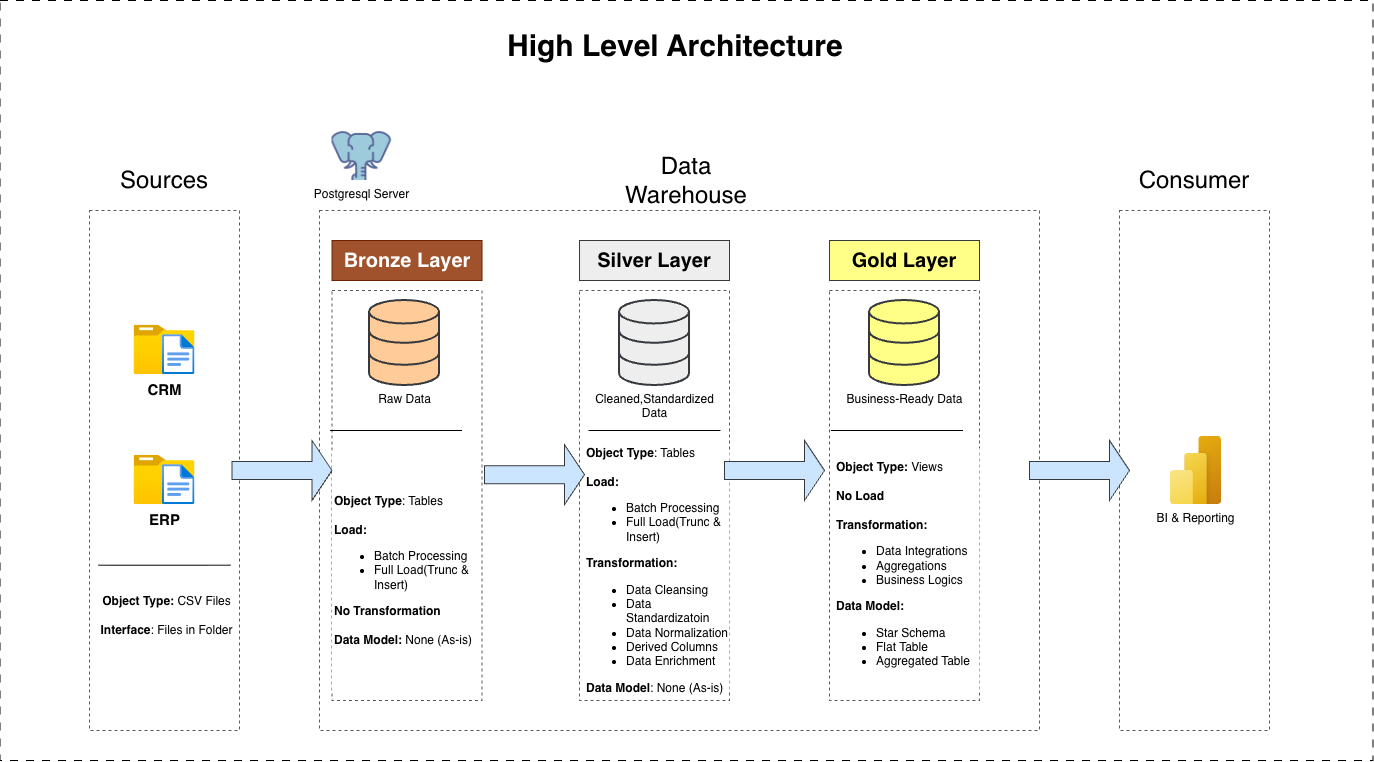

The diagram above was exported from draw.io. Its source (the exported page's mxGraphModel, read from the mxfile embedded in the PNG):
<mxGraphModel dx="1584" dy="2182" grid="1" gridSize="10" guides="1" tooltips="1" connect="1" arrows="1" fold="1" page="1" pageScale="1" pageWidth="827" pageHeight="1169" math="0" shadow="0">
  <root>
    <mxCell id="0" />
    <mxCell id="1" parent="0" />
    <mxCell id="GA8TNcp4-8ITXh03DaPW-18" value="&lt;font style=&quot;font-size: 15px;&quot;&gt;&lt;b&gt;CRM&lt;/b&gt;&lt;/font&gt;" style="image;aspect=fixed;html=1;points=[];align=center;fontSize=12;image=img/lib/azure2/general/Folder_Blank.svg;" vertex="1" parent="1">
      <mxGeometry x="204.56" y="54.710000000000036" width="60.89" height="49.42" as="geometry" />
    </mxCell>
    <mxCell id="GA8TNcp4-8ITXh03DaPW-20" value="" style="image;aspect=fixed;html=1;points=[];align=center;fontSize=12;image=img/lib/azure2/general/File.svg;" vertex="1" parent="1">
      <mxGeometry x="232.99" y="64.13" width="32.46" height="40" as="geometry" />
    </mxCell>
    <mxCell id="GA8TNcp4-8ITXh03DaPW-25" value="&lt;span style=&quot;font-size: 15px;&quot;&gt;&lt;b&gt;ERP&lt;/b&gt;&lt;/span&gt;" style="image;aspect=fixed;html=1;points=[];align=center;fontSize=12;image=img/lib/azure2/general/Folder_Blank.svg;" vertex="1" parent="1">
      <mxGeometry x="204.56" y="184.71000000000004" width="60.89" height="49.42" as="geometry" />
    </mxCell>
    <mxCell id="GA8TNcp4-8ITXh03DaPW-39" value="&lt;font&gt;&lt;b style=&quot;&quot;&gt;Object Type: &lt;/b&gt;CSV Files&lt;/font&gt;&lt;div&gt;&lt;br&gt;&lt;div&gt;&lt;b&gt;Interface&lt;/b&gt;: Files in Folder&lt;/div&gt;&lt;/div&gt;" style="rounded=0;whiteSpace=wrap;html=1;strokeColor=none;" vertex="1" parent="1">
      <mxGeometry x="165.01" y="314.71000000000004" width="145" height="60" as="geometry" />
    </mxCell>
    <mxCell id="GA8TNcp4-8ITXh03DaPW-40" value="" style="image;aspect=fixed;html=1;points=[];align=center;fontSize=12;image=img/lib/azure2/general/File.svg;" vertex="1" parent="1">
      <mxGeometry x="232.99" y="194.1300000000001" width="32.46" height="40" as="geometry" />
    </mxCell>
    <mxCell id="GA8TNcp4-8ITXh03DaPW-64" value="" style="endArrow=none;html=1;rounded=0;" edge="1" parent="1">
      <mxGeometry width="50" height="50" relative="1" as="geometry">
        <mxPoint x="169.01" y="294.71000000000004" as="sourcePoint" />
        <mxPoint x="301.01" y="294.71000000000004" as="targetPoint" />
      </mxGeometry>
    </mxCell>
    <mxCell id="GA8TNcp4-8ITXh03DaPW-73" value="" style="rounded=0;whiteSpace=wrap;html=1;fillColor=none;dashed=1;strokeColor=#595959;" vertex="1" parent="1">
      <mxGeometry x="160" y="-60" width="150" height="520" as="geometry" />
    </mxCell>
    <mxCell id="GA8TNcp4-8ITXh03DaPW-74" value="&lt;font style=&quot;font-size: 24px;&quot;&gt;Sources&lt;/font&gt;" style="rounded=0;whiteSpace=wrap;html=1;fillColor=default;strokeColor=none;" vertex="1" parent="1">
      <mxGeometry x="175" y="-110" width="120" height="40" as="geometry" />
    </mxCell>
    <mxCell id="GA8TNcp4-8ITXh03DaPW-76" value="" style="rounded=0;whiteSpace=wrap;html=1;fillColor=none;dashed=1;strokeColor=#595959;fontStyle=1" vertex="1" parent="1">
      <mxGeometry x="390.01" y="-60" width="720" height="520" as="geometry" />
    </mxCell>
    <mxCell id="GA8TNcp4-8ITXh03DaPW-77" value="" style="rounded=0;whiteSpace=wrap;html=1;fillColor=none;dashed=1;strokeColor=#595959;" vertex="1" parent="1">
      <mxGeometry x="402.51" y="20" width="150" height="410" as="geometry" />
    </mxCell>
    <mxCell id="GA8TNcp4-8ITXh03DaPW-78" value="&lt;font style=&quot;font-size: 20px;&quot;&gt;&lt;b&gt;Bronze Layer&lt;/b&gt;&lt;/font&gt;" style="rounded=0;whiteSpace=wrap;html=1;fillColor=#a0522d;fontColor=#ffffff;strokeColor=#6D1F00;" vertex="1" parent="1">
      <mxGeometry x="402.51" y="-30" width="150" height="40" as="geometry" />
    </mxCell>
    <mxCell id="GA8TNcp4-8ITXh03DaPW-79" value="&lt;div style=&quot;line-height: 90%;&quot;&gt;&lt;br&gt;&lt;/div&gt;" style="rounded=0;whiteSpace=wrap;html=1;fillColor=none;dashed=1;strokeColor=#595959;align=left;" vertex="1" parent="1">
      <mxGeometry x="650.01" y="20" width="150" height="410" as="geometry" />
    </mxCell>
    <mxCell id="GA8TNcp4-8ITXh03DaPW-80" value="" style="rounded=0;whiteSpace=wrap;html=1;fillColor=none;dashed=1;strokeColor=#595959;" vertex="1" parent="1">
      <mxGeometry x="900.01" y="20" width="150" height="410" as="geometry" />
    </mxCell>
    <mxCell id="GA8TNcp4-8ITXh03DaPW-81" value="&lt;span style=&quot;font-size: 20px;&quot;&gt;&lt;b&gt;Silver Layer&lt;/b&gt;&lt;/span&gt;" style="rounded=0;whiteSpace=wrap;html=1;fillColor=#eeeeee;strokeColor=#36393d;" vertex="1" parent="1">
      <mxGeometry x="650.01" y="-30" width="150" height="40" as="geometry" />
    </mxCell>
    <mxCell id="GA8TNcp4-8ITXh03DaPW-82" value="&lt;span style=&quot;font-size: 20px;&quot;&gt;&lt;b&gt;Gold Layer&lt;/b&gt;&lt;/span&gt;" style="rounded=0;whiteSpace=wrap;html=1;fillColor=#ffff88;strokeColor=#36393d;" vertex="1" parent="1">
      <mxGeometry x="900.01" y="-30" width="150" height="40" as="geometry" />
    </mxCell>
    <mxCell id="GA8TNcp4-8ITXh03DaPW-83" value="&lt;font style=&quot;color: rgb(0, 0, 0);&quot;&gt;&lt;span style=&quot;background-color: rgb(255, 255, 255);&quot;&gt;Raw Data&lt;/span&gt;&lt;/font&gt;" style="html=1;verticalLabelPosition=bottom;align=center;labelBackgroundColor=#ffffff;verticalAlign=top;strokeWidth=2;strokeColor=#36393d;shadow=0;dashed=0;shape=mxgraph.ios7.icons.data;fillColor=#ffcc99;" vertex="1" parent="1">
      <mxGeometry x="440.01" y="30" width="70" height="85" as="geometry" />
    </mxCell>
    <mxCell id="GA8TNcp4-8ITXh03DaPW-86" value="Cleaned,Standardized&lt;div&gt;Data&lt;/div&gt;" style="html=1;verticalLabelPosition=bottom;align=center;labelBackgroundColor=#ffffff;verticalAlign=top;strokeWidth=2;strokeColor=#36393d;shadow=0;dashed=0;shape=mxgraph.ios7.icons.data;fillColor=#eeeeee;" vertex="1" parent="1">
      <mxGeometry x="690.01" y="30" width="70" height="85" as="geometry" />
    </mxCell>
    <mxCell id="GA8TNcp4-8ITXh03DaPW-88" value="Business-Ready Data" style="html=1;verticalLabelPosition=bottom;align=center;labelBackgroundColor=#ffffff;verticalAlign=top;strokeWidth=2;strokeColor=#36393d;shadow=0;dashed=0;shape=mxgraph.ios7.icons.data;fillColor=#ffff88;" vertex="1" parent="1">
      <mxGeometry x="940.01" y="30" width="70" height="85" as="geometry" />
    </mxCell>
    <mxCell id="GA8TNcp4-8ITXh03DaPW-89" value="&lt;span style=&quot;font-size: 24px;&quot;&gt;Data Warehouse&lt;/span&gt;" style="rounded=0;whiteSpace=wrap;html=1;fillColor=default;strokeColor=none;" vertex="1" parent="1">
      <mxGeometry x="697.01" y="-110" width="120" height="40" as="geometry" />
    </mxCell>
    <mxCell id="GA8TNcp4-8ITXh03DaPW-90" value="" style="endArrow=none;html=1;rounded=0;" edge="1" parent="1">
      <mxGeometry width="50" height="50" relative="1" as="geometry">
        <mxPoint x="400.51" y="160" as="sourcePoint" />
        <mxPoint x="532.51" y="160" as="targetPoint" />
      </mxGeometry>
    </mxCell>
    <mxCell id="GA8TNcp4-8ITXh03DaPW-91" value="" style="endArrow=none;html=1;rounded=0;" edge="1" parent="1">
      <mxGeometry width="50" height="50" relative="1" as="geometry">
        <mxPoint x="659.01" y="160" as="sourcePoint" />
        <mxPoint x="791.01" y="160" as="targetPoint" />
        <Array as="points">
          <mxPoint x="721.01" y="160" />
        </Array>
      </mxGeometry>
    </mxCell>
    <mxCell id="GA8TNcp4-8ITXh03DaPW-92" value="" style="endArrow=none;html=1;rounded=0;" edge="1" parent="1">
      <mxGeometry width="50" height="50" relative="1" as="geometry">
        <mxPoint x="901.51" y="160" as="sourcePoint" />
        <mxPoint x="1033.51" y="160" as="targetPoint" />
      </mxGeometry>
    </mxCell>
    <mxCell id="GA8TNcp4-8ITXh03DaPW-93" value="&lt;b&gt;Object Type&lt;/b&gt;: Tables&amp;nbsp;&lt;div&gt;&lt;br&gt;&lt;/div&gt;&lt;div&gt;&lt;b&gt;Load:&lt;/b&gt;&lt;/div&gt;&lt;div&gt;&lt;ul&gt;&lt;li&gt;Batch Processing&lt;/li&gt;&lt;li&gt;Full Load(Trunc &amp;amp; Insert)&amp;nbsp;&lt;/li&gt;&lt;/ul&gt;&lt;div&gt;&lt;b&gt;No Transformation&lt;/b&gt;&lt;/div&gt;&lt;/div&gt;&lt;div&gt;&lt;br&gt;&lt;/div&gt;&lt;div&gt;&lt;b&gt;Data Model:&lt;/b&gt; None (As-is)&lt;/div&gt;" style="rounded=0;whiteSpace=wrap;html=1;strokeColor=none;align=left;labelBackgroundColor=none;fillColor=default;" vertex="1" parent="1">
      <mxGeometry x="402.51" y="180" width="145" height="240" as="geometry" />
    </mxCell>
    <mxCell id="GA8TNcp4-8ITXh03DaPW-100" value="&lt;b&gt;Object Type&lt;/b&gt;: Tables&amp;nbsp;&lt;div&gt;&lt;br&gt;&lt;/div&gt;&lt;div&gt;&lt;b&gt;Load:&lt;/b&gt;&lt;/div&gt;&lt;div&gt;&lt;ul&gt;&lt;li&gt;Batch Processing&lt;/li&gt;&lt;li&gt;Full Load(Trunc &amp;amp; Insert)&amp;nbsp;&lt;/li&gt;&lt;/ul&gt;&lt;div&gt;&lt;b&gt;Transformation:&lt;/b&gt;&lt;/div&gt;&lt;/div&gt;&lt;div&gt;&lt;ul&gt;&lt;li&gt;Data Cleansing&amp;nbsp;&lt;/li&gt;&lt;li&gt;Data Standardizatoin&lt;/li&gt;&lt;li&gt;Data Normalization&lt;/li&gt;&lt;li&gt;Derived Columns&lt;/li&gt;&lt;li&gt;Data Enrichment&lt;/li&gt;&lt;/ul&gt;&lt;/div&gt;&lt;div&gt;&lt;b&gt;Data Model&lt;/b&gt;: None (As-is)&lt;/div&gt;" style="rounded=0;whiteSpace=wrap;html=1;strokeColor=none;align=left;labelBackgroundColor=none;fillColor=default;" vertex="1" parent="1">
      <mxGeometry x="655.01" y="180" width="145" height="240" as="geometry" />
    </mxCell>
    <mxCell id="GA8TNcp4-8ITXh03DaPW-102" value="&lt;b&gt;Object Type: &lt;/b&gt;Views&lt;div&gt;&lt;br&gt;&lt;/div&gt;&lt;div&gt;&lt;b&gt;No Load&lt;/b&gt;&lt;/div&gt;&lt;div&gt;&lt;br&gt;&lt;/div&gt;&lt;div&gt;&lt;div&gt;&lt;b&gt;Transformation:&lt;/b&gt;&lt;/div&gt;&lt;/div&gt;&lt;div&gt;&lt;ul&gt;&lt;li&gt;Data Integrations&lt;/li&gt;&lt;li&gt;Aggregations&lt;/li&gt;&lt;li&gt;Business Logics&lt;/li&gt;&lt;/ul&gt;&lt;/div&gt;&lt;div&gt;&lt;b&gt;Data Model:&amp;nbsp;&lt;/b&gt;&lt;/div&gt;&lt;div&gt;&lt;ul&gt;&lt;li&gt;Star Schema&lt;/li&gt;&lt;li&gt;Flat Table&lt;/li&gt;&lt;li&gt;Aggregated Table&lt;/li&gt;&lt;/ul&gt;&lt;/div&gt;" style="rounded=0;whiteSpace=wrap;html=1;strokeColor=none;align=left;labelBackgroundColor=none;fillColor=default;" vertex="1" parent="1">
      <mxGeometry x="905.01" y="177.65" width="145" height="244.71" as="geometry" />
    </mxCell>
    <mxCell id="GA8TNcp4-8ITXh03DaPW-103" value="" style="rounded=0;whiteSpace=wrap;html=1;fillColor=none;dashed=1;strokeColor=#595959;" vertex="1" parent="1">
      <mxGeometry x="1190.01" y="-60" width="150" height="520" as="geometry" />
    </mxCell>
    <mxCell id="GA8TNcp4-8ITXh03DaPW-105" value="BI &amp;amp; Reporting" style="image;aspect=fixed;html=1;points=[];align=center;fontSize=12;image=img/lib/azure2/power_platform/PowerBI.svg;" vertex="1" parent="1">
      <mxGeometry x="1241" y="166" width="51" height="68" as="geometry" />
    </mxCell>
    <mxCell id="GA8TNcp4-8ITXh03DaPW-107" value="Postgresql Server" style="shape=image;verticalLabelPosition=bottom;labelBackgroundColor=default;verticalAlign=top;aspect=fixed;imageAspect=0;image=data:image/png,(base64 omitted: 36668 chars);" vertex="1" parent="1">
      <mxGeometry x="402.51" y="-150" width="60" height="60" as="geometry" />
    </mxCell>
    <mxCell id="GA8TNcp4-8ITXh03DaPW-109" value="&lt;span style=&quot;font-size: 24px;&quot;&gt;Consumer&lt;/span&gt;" style="rounded=0;whiteSpace=wrap;html=1;fillColor=default;strokeColor=none;" vertex="1" parent="1">
      <mxGeometry x="1205.01" y="-110" width="120" height="40" as="geometry" />
    </mxCell>
    <mxCell id="GA8TNcp4-8ITXh03DaPW-111" value="" style="shape=singleArrow;whiteSpace=wrap;html=1;fillColor=#cce5ff;strokeColor=#36393d;" vertex="1" parent="1">
      <mxGeometry x="302.51" y="170" width="100" height="60" as="geometry" />
    </mxCell>
    <mxCell id="GA8TNcp4-8ITXh03DaPW-113" value="" style="shape=singleArrow;whiteSpace=wrap;html=1;fillColor=#cce5ff;strokeColor=#36393d;" vertex="1" parent="1">
      <mxGeometry x="555.01" y="174.13" width="100" height="60" as="geometry" />
    </mxCell>
    <mxCell id="GA8TNcp4-8ITXh03DaPW-114" value="" style="shape=singleArrow;whiteSpace=wrap;html=1;fillColor=#cce5ff;strokeColor=#36393d;" vertex="1" parent="1">
      <mxGeometry x="795.01" y="170" width="100" height="60" as="geometry" />
    </mxCell>
    <mxCell id="GA8TNcp4-8ITXh03DaPW-115" value="" style="shape=singleArrow;whiteSpace=wrap;html=1;fillColor=#cce5ff;strokeColor=#36393d;" vertex="1" parent="1">
      <mxGeometry x="1100" y="170" width="100" height="60" as="geometry" />
    </mxCell>
    <mxCell id="GA8TNcp4-8ITXh03DaPW-117" value="&lt;font style=&quot;font-size: 30px;&quot;&gt;&lt;b style=&quot;&quot;&gt;High Level Architecture&amp;nbsp;&lt;/b&gt;&lt;/font&gt;" style="text;html=1;whiteSpace=wrap;strokeColor=none;fillColor=none;align=center;verticalAlign=middle;rounded=0;" vertex="1" parent="1">
      <mxGeometry x="575.01" y="-250" width="349.99" height="50" as="geometry" />
    </mxCell>
    <mxCell id="GA8TNcp4-8ITXh03DaPW-119" value="" style="rounded=0;whiteSpace=wrap;html=1;fillColor=none;dashed=1;dashPattern=8 8;" vertex="1" parent="1">
      <mxGeometry x="70.52" y="-270" width="1372.99" height="760" as="geometry" />
    </mxCell>
  </root>
</mxGraphModel>